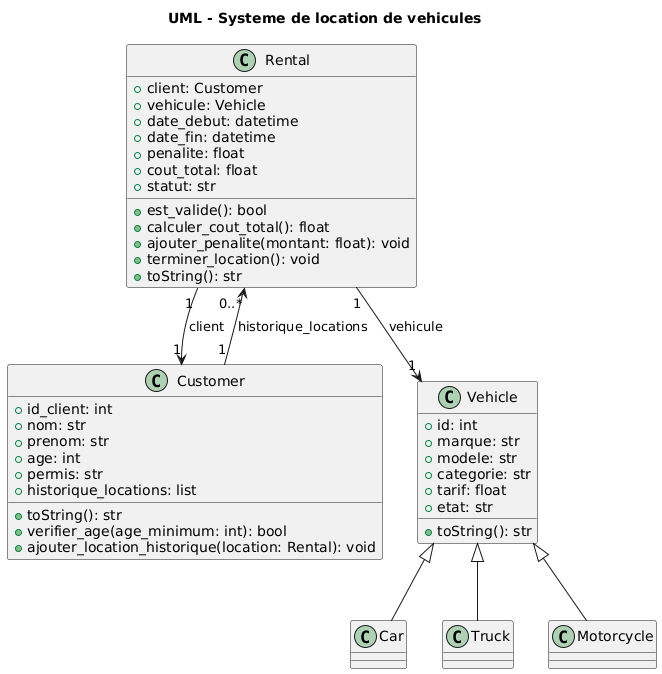

The diagram above was rendered by PlantUML. Its source (embedded in the PNG):
@startuml
title UML - Systeme de location de vehicules

class Vehicle {
  +id: int
  +marque: str
  +modele: str
  +categorie: str
  +tarif: float
  +etat: str
  +toString(): str
}

class Car
class Truck
class Motorcycle

Vehicle <|-- Car
Vehicle <|-- Truck
Vehicle <|-- Motorcycle

class Customer {
  +id_client: int
  +nom: str
  +prenom: str
  +age: int
  +permis: str
  +historique_locations: list
  +toString(): str
  +verifier_age(age_minimum: int): bool
  +ajouter_location_historique(location: Rental): void
}

class Rental {
  +client: Customer
  +vehicule: Vehicle
  +date_debut: datetime
  +date_fin: datetime
  +penalite: float
  +cout_total: float
  +statut: str
  +est_valide(): bool
  +calculer_cout_total(): float
  +ajouter_penalite(montant: float): void
  +terminer_location(): void
  +toString(): str
}

Customer "1" --> "0..*" Rental : historique_locations
Rental "1" --> "1" Customer : client
Rental "1" --> "1" Vehicle : vehicule
@enduml